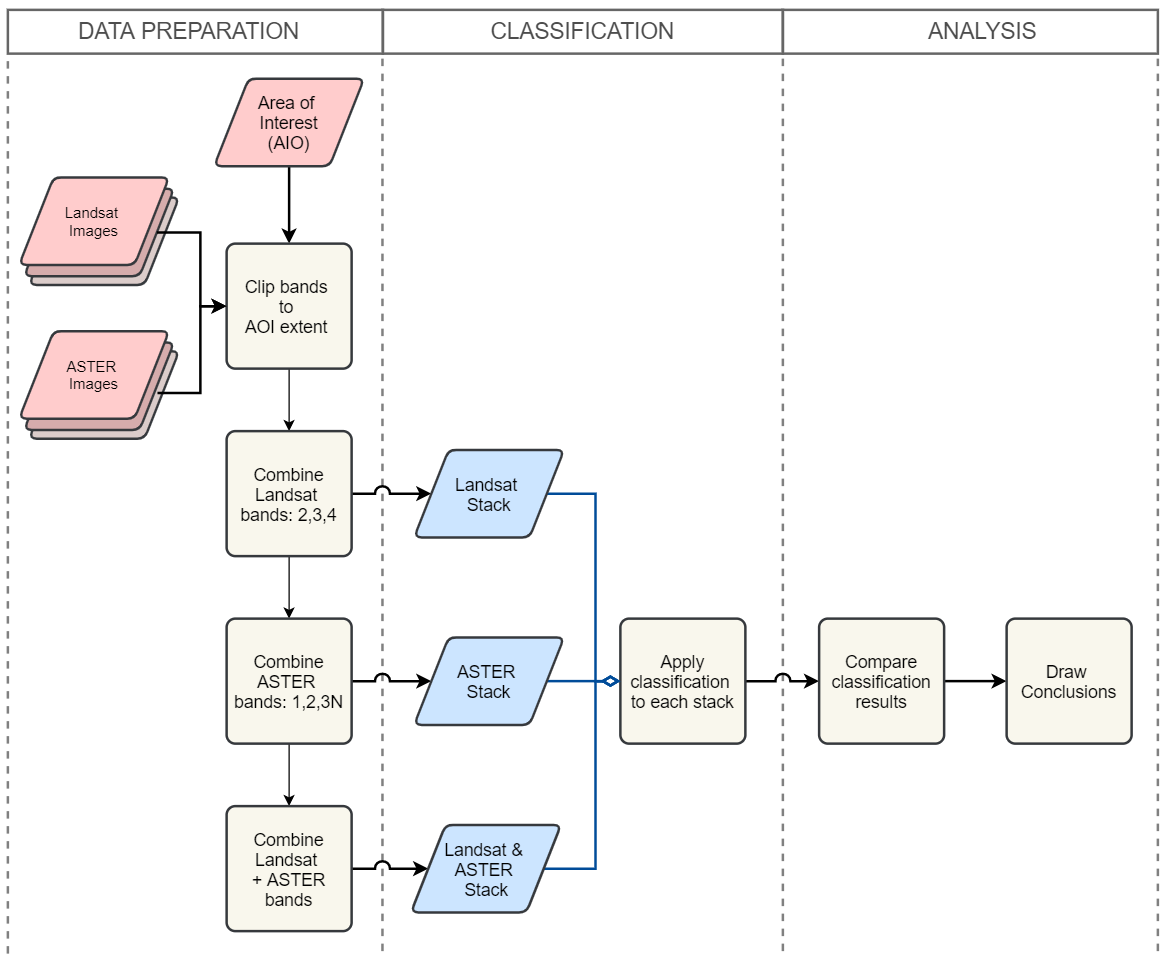

The diagram above was exported from draw.io. Its source (the exported page's mxGraphModel, read from the mxfile embedded in the PNG):
<mxGraphModel dx="3350" dy="2550" grid="1" gridSize="10" guides="1" tooltips="1" connect="1" arrows="1" fold="1" page="1" pageScale="1" pageWidth="850" pageHeight="1100" math="0" shadow="0">
  <root>
    <mxCell id="0" />
    <mxCell id="1" parent="0" />
    <mxCell id="2" value="" style="rounded=0;whiteSpace=wrap;html=1;fontSize=16;fillColor=none;strokeColor=#666666;strokeWidth=2;fontColor=#4D4D4D;" vertex="1" parent="1">
      <mxGeometry x="-190" y="-1013" width="300" height="35" as="geometry" />
    </mxCell>
    <mxCell id="3" value="" style="rounded=0;whiteSpace=wrap;html=1;fontSize=18;fillColor=none;strokeWidth=2;fontColor=#4D4D4D;strokeColor=#666666;" vertex="1" parent="1">
      <mxGeometry x="-810" y="-1013" width="300" height="35" as="geometry" />
    </mxCell>
    <mxCell id="4" value="" style="endArrow=none;dashed=1;html=1;fontSize=16;exitX=0;exitY=0;exitDx=0;exitDy=0;strokeWidth=2;strokeColor=#808080;" edge="1" parent="1">
      <mxGeometry width="50" height="50" relative="1" as="geometry">
        <mxPoint x="-190" y="-260" as="sourcePoint" />
        <mxPoint x="-190" y="-980" as="targetPoint" />
      </mxGeometry>
    </mxCell>
    <mxCell id="5" value="" style="endArrow=none;dashed=1;html=1;fontSize=16;exitX=0;exitY=0;exitDx=0;exitDy=0;strokeWidth=2;strokeColor=#808080;" edge="1" parent="1">
      <mxGeometry width="50" height="50" relative="1" as="geometry">
        <mxPoint x="-510.3299999999999" y="-260" as="sourcePoint" />
        <mxPoint x="-510.3299999999999" y="-980" as="targetPoint" />
      </mxGeometry>
    </mxCell>
    <mxCell id="6" value="" style="group;fontSize=14;" vertex="1" connectable="0" parent="1">
      <mxGeometry x="-801" y="-879" width="128" height="86" as="geometry" />
    </mxCell>
    <mxCell id="7" value="" style="shape=parallelogram;html=1;strokeWidth=2;perimeter=parallelogramPerimeter;whiteSpace=wrap;rounded=1;arcSize=12;size=0.23;strokeColor=#36393d;fillColor=#DBCCCA;" vertex="1" parent="6">
      <mxGeometry x="8" y="16" width="120" height="70" as="geometry" />
    </mxCell>
    <mxCell id="8" value="" style="shape=parallelogram;html=1;strokeWidth=2;perimeter=parallelogramPerimeter;whiteSpace=wrap;rounded=1;arcSize=12;size=0.23;strokeColor=#36393d;fillColor=#D6ACAC;" vertex="1" parent="6">
      <mxGeometry x="4" y="9" width="120" height="70" as="geometry" />
    </mxCell>
    <mxCell id="9" value="Landsat &lt;br&gt;Images" style="shape=parallelogram;html=1;strokeWidth=2;perimeter=parallelogramPerimeter;whiteSpace=wrap;rounded=1;arcSize=12;size=0.23;fillColor=#ffcccc;strokeColor=#36393d;" vertex="1" parent="6">
      <mxGeometry width="120" height="70" as="geometry" />
    </mxCell>
    <mxCell id="10" value="" style="group" vertex="1" connectable="0" parent="1">
      <mxGeometry x="-801" y="-756" width="128" height="86" as="geometry" />
    </mxCell>
    <mxCell id="11" value="" style="shape=parallelogram;html=1;strokeWidth=2;perimeter=parallelogramPerimeter;whiteSpace=wrap;rounded=1;arcSize=12;size=0.23;strokeColor=#36393d;fillColor=#DBCCCA;" vertex="1" parent="10">
      <mxGeometry x="8" y="16" width="120" height="70" as="geometry" />
    </mxCell>
    <mxCell id="12" value="" style="shape=parallelogram;html=1;strokeWidth=2;perimeter=parallelogramPerimeter;whiteSpace=wrap;rounded=1;arcSize=12;size=0.23;strokeColor=#36393d;fillColor=#D6ACAC;" vertex="1" parent="10">
      <mxGeometry x="4" y="9" width="120" height="70" as="geometry" />
    </mxCell>
    <mxCell id="13" value="ASTER&amp;nbsp;&lt;br&gt;Images" style="shape=parallelogram;html=1;strokeWidth=2;perimeter=parallelogramPerimeter;whiteSpace=wrap;rounded=1;arcSize=12;size=0.23;fillColor=#ffcccc;strokeColor=#36393d;" vertex="1" parent="10">
      <mxGeometry width="120" height="70" as="geometry" />
    </mxCell>
    <mxCell id="14" style="edgeStyle=orthogonalEdgeStyle;rounded=0;orthogonalLoop=1;jettySize=auto;html=1;entryX=0.5;entryY=0;entryDx=0;entryDy=0;jumpSize=10;strokeWidth=2;" edge="1" source="15" target="17" parent="1">
      <mxGeometry relative="1" as="geometry" />
    </mxCell>
    <mxCell id="15" value="Area of &lt;br&gt;Interest&lt;br style=&quot;font-size: 14px&quot;&gt;(AIO)" style="shape=parallelogram;html=1;strokeWidth=2;perimeter=parallelogramPerimeter;whiteSpace=wrap;rounded=1;arcSize=12;size=0.23;fillColor=#ffcccc;strokeColor=#36393d;fontSize=14;" vertex="1" parent="1">
      <mxGeometry x="-645" y="-958" width="120" height="70" as="geometry" />
    </mxCell>
    <mxCell id="16" style="edgeStyle=orthogonalEdgeStyle;rounded=0;orthogonalLoop=1;jettySize=auto;html=1;entryX=0.5;entryY=0;entryDx=0;entryDy=0;jumpSize=10;" edge="1" source="17" target="20" parent="1">
      <mxGeometry relative="1" as="geometry" />
    </mxCell>
    <mxCell id="17" value="Clip bands &lt;br style=&quot;font-size: 14px;&quot;&gt;to &lt;br style=&quot;font-size: 14px;&quot;&gt;AOI extent&amp;nbsp;" style="rounded=1;whiteSpace=wrap;html=1;absoluteArcSize=1;arcSize=14;strokeWidth=2;fillColor=#f9f7ed;strokeColor=#36393d;fontSize=14;" vertex="1" parent="1">
      <mxGeometry x="-635" y="-826" width="100" height="100" as="geometry" />
    </mxCell>
    <mxCell id="18" style="edgeStyle=orthogonalEdgeStyle;rounded=0;orthogonalLoop=1;jettySize=auto;html=1;entryX=0.5;entryY=0;entryDx=0;entryDy=0;jumpSize=10;" edge="1" source="20" target="25" parent="1">
      <mxGeometry relative="1" as="geometry" />
    </mxCell>
    <mxCell id="19" style="edgeStyle=orthogonalEdgeStyle;rounded=0;orthogonalLoop=1;jettySize=auto;html=1;jumpStyle=arc;jumpSize=10;strokeWidth=2;" edge="1" source="20" target="34" parent="1">
      <mxGeometry relative="1" as="geometry" />
    </mxCell>
    <mxCell id="20" value="Combine Landsat &lt;br&gt;bands: 2,3,4" style="rounded=1;whiteSpace=wrap;html=1;absoluteArcSize=1;arcSize=14;strokeWidth=2;fillColor=#f9f7ed;strokeColor=#36393d;fontSize=14;" vertex="1" parent="1">
      <mxGeometry x="-635" y="-676" width="100" height="100" as="geometry" />
    </mxCell>
    <mxCell id="21" style="edgeStyle=orthogonalEdgeStyle;rounded=0;orthogonalLoop=1;jettySize=auto;html=1;jumpStyle=arc;jumpSize=10;strokeWidth=2;" edge="1" source="22" target="29" parent="1">
      <mxGeometry relative="1" as="geometry" />
    </mxCell>
    <mxCell id="22" value="Apply classification &lt;br&gt;to each stack" style="rounded=1;whiteSpace=wrap;html=1;absoluteArcSize=1;arcSize=14;strokeWidth=2;fillColor=#f9f7ed;strokeColor=#36393d;fontSize=14;" vertex="1" parent="1">
      <mxGeometry x="-320" y="-526" width="100" height="100" as="geometry" />
    </mxCell>
    <mxCell id="23" style="edgeStyle=orthogonalEdgeStyle;rounded=0;orthogonalLoop=1;jettySize=auto;html=1;jumpStyle=arc;jumpSize=10;strokeWidth=2;" edge="1" source="25" target="36" parent="1">
      <mxGeometry relative="1" as="geometry" />
    </mxCell>
    <mxCell id="24" style="edgeStyle=orthogonalEdgeStyle;rounded=0;orthogonalLoop=1;jettySize=auto;html=1;entryX=0.5;entryY=0;entryDx=0;entryDy=0;jumpSize=10;" edge="1" source="25" target="27" parent="1">
      <mxGeometry relative="1" as="geometry" />
    </mxCell>
    <mxCell id="25" value="Combine ASTER &lt;br&gt;bands: 1,2,3N" style="rounded=1;whiteSpace=wrap;html=1;absoluteArcSize=1;arcSize=14;strokeWidth=2;fillColor=#f9f7ed;strokeColor=#36393d;fontSize=14;" vertex="1" parent="1">
      <mxGeometry x="-635" y="-526" width="100" height="100" as="geometry" />
    </mxCell>
    <mxCell id="26" style="edgeStyle=orthogonalEdgeStyle;rounded=0;orthogonalLoop=1;jettySize=auto;html=1;entryX=0;entryY=0.5;entryDx=0;entryDy=0;jumpStyle=arc;jumpSize=10;strokeWidth=2;" edge="1" source="27" target="38" parent="1">
      <mxGeometry relative="1" as="geometry" />
    </mxCell>
    <mxCell id="27" value="Combine Landsat &lt;br style=&quot;font-size: 14px;&quot;&gt;+ ASTER bands" style="rounded=1;whiteSpace=wrap;html=1;absoluteArcSize=1;arcSize=14;strokeWidth=2;fillColor=#f9f7ed;strokeColor=#36393d;fontSize=14;" vertex="1" parent="1">
      <mxGeometry x="-635" y="-376" width="100" height="100" as="geometry" />
    </mxCell>
    <mxCell id="28" style="edgeStyle=orthogonalEdgeStyle;rounded=0;orthogonalLoop=1;jettySize=auto;html=1;entryX=0;entryY=0.5;entryDx=0;entryDy=0;strokeWidth=2;" edge="1" source="29" target="30" parent="1">
      <mxGeometry relative="1" as="geometry" />
    </mxCell>
    <mxCell id="29" value="Compare classification results" style="rounded=1;whiteSpace=wrap;html=1;absoluteArcSize=1;arcSize=14;strokeWidth=2;fillColor=#f9f7ed;strokeColor=#36393d;fontSize=14;" vertex="1" parent="1">
      <mxGeometry x="-161" y="-526" width="100" height="100" as="geometry" />
    </mxCell>
    <mxCell id="30" value="Draw &lt;br style=&quot;font-size: 14px;&quot;&gt;Conclusions" style="rounded=1;whiteSpace=wrap;html=1;absoluteArcSize=1;arcSize=14;strokeWidth=2;fillColor=#f9f7ed;strokeColor=#36393d;fontSize=14;" vertex="1" parent="1">
      <mxGeometry x="-11" y="-526" width="100" height="100" as="geometry" />
    </mxCell>
    <mxCell id="31" style="edgeStyle=orthogonalEdgeStyle;rounded=0;orthogonalLoop=1;jettySize=auto;html=1;entryX=0;entryY=0.5;entryDx=0;entryDy=0;jumpSize=10;strokeWidth=2;" edge="1" source="8" target="17" parent="1">
      <mxGeometry relative="1" as="geometry" />
    </mxCell>
    <mxCell id="32" style="edgeStyle=orthogonalEdgeStyle;rounded=0;orthogonalLoop=1;jettySize=auto;html=1;entryX=0;entryY=0.5;entryDx=0;entryDy=0;exitX=0.889;exitY=0.579;exitDx=0;exitDy=0;exitPerimeter=0;jumpSize=10;strokeWidth=2;" edge="1" source="12" target="17" parent="1">
      <mxGeometry relative="1" as="geometry" />
    </mxCell>
    <mxCell id="33" style="edgeStyle=orthogonalEdgeStyle;rounded=0;orthogonalLoop=1;jettySize=auto;html=1;entryX=0;entryY=0.5;entryDx=0;entryDy=0;endArrow=diamondThin;endFill=0;strokeColor=#004C99;strokeWidth=2;endSize=10;" edge="1" source="34" target="22" parent="1">
      <mxGeometry relative="1" as="geometry">
        <Array as="points">
          <mxPoint x="-340" y="-626" />
          <mxPoint x="-340" y="-476" />
        </Array>
      </mxGeometry>
    </mxCell>
    <mxCell id="34" value="Landsat &lt;br&gt;Stack" style="shape=parallelogram;html=1;strokeWidth=2;perimeter=parallelogramPerimeter;whiteSpace=wrap;rounded=1;arcSize=12;size=0.23;strokeColor=#36393d;fillColor=#CCE5FF;fontSize=14;" vertex="1" parent="1">
      <mxGeometry x="-485" y="-661" width="120" height="70" as="geometry" />
    </mxCell>
    <mxCell id="35" style="edgeStyle=orthogonalEdgeStyle;rounded=0;orthogonalLoop=1;jettySize=auto;html=1;entryX=0;entryY=0.5;entryDx=0;entryDy=0;endArrow=diamondThin;endFill=0;strokeColor=#004C99;strokeWidth=2;endSize=10;" edge="1" source="36" target="22" parent="1">
      <mxGeometry relative="1" as="geometry" />
    </mxCell>
    <mxCell id="36" value="ASTER &lt;br style=&quot;font-size: 14px;&quot;&gt;Stack" style="shape=parallelogram;html=1;strokeWidth=2;perimeter=parallelogramPerimeter;whiteSpace=wrap;rounded=1;arcSize=12;size=0.23;strokeColor=#36393d;fillColor=#CCE5FF;fontSize=14;" vertex="1" parent="1">
      <mxGeometry x="-485" y="-511" width="120" height="70" as="geometry" />
    </mxCell>
    <mxCell id="37" style="edgeStyle=orthogonalEdgeStyle;rounded=0;orthogonalLoop=1;jettySize=auto;html=1;entryX=0;entryY=0.5;entryDx=0;entryDy=0;endArrow=diamondThin;endFill=0;strokeColor=#004C99;strokeWidth=2;endSize=10;" edge="1" source="38" target="22" parent="1">
      <mxGeometry relative="1" as="geometry">
        <Array as="points">
          <mxPoint x="-340" y="-326" />
          <mxPoint x="-340" y="-476" />
        </Array>
      </mxGeometry>
    </mxCell>
    <mxCell id="38" value="Landsat &amp;amp; &lt;br style=&quot;font-size: 14px;&quot;&gt;ASTER &lt;br style=&quot;font-size: 14px;&quot;&gt;Stack" style="shape=parallelogram;html=1;strokeWidth=2;perimeter=parallelogramPerimeter;whiteSpace=wrap;rounded=1;arcSize=12;size=0.23;strokeColor=#36393d;fillColor=#CCE5FF;fontSize=14;" vertex="1" parent="1">
      <mxGeometry x="-487.5" y="-361" width="120" height="70" as="geometry" />
    </mxCell>
    <mxCell id="39" value="" style="endArrow=none;dashed=1;html=1;fontSize=16;exitX=0;exitY=0;exitDx=0;exitDy=0;strokeWidth=2;strokeColor=#808080;" edge="1" parent="1">
      <mxGeometry width="50" height="50" relative="1" as="geometry">
        <mxPoint x="110" y="-259.99999999999955" as="sourcePoint" />
        <mxPoint x="110" y="-980" as="targetPoint" />
      </mxGeometry>
    </mxCell>
    <mxCell id="40" value="" style="endArrow=none;dashed=1;html=1;fontSize=16;exitX=0;exitY=0;exitDx=0;exitDy=0;strokeWidth=2;strokeColor=#808080;spacing=2;sketch=0;" edge="1" parent="1">
      <mxGeometry width="50" height="50" relative="1" as="geometry">
        <mxPoint x="-810" y="-258" as="sourcePoint" />
        <mxPoint x="-810" y="-978" as="targetPoint" />
      </mxGeometry>
    </mxCell>
    <mxCell id="41" value="" style="rounded=0;whiteSpace=wrap;html=1;fontSize=16;fillColor=none;strokeColor=#666666;strokeWidth=2;" vertex="1" parent="1">
      <mxGeometry x="-510" y="-1013" width="320" height="35" as="geometry" />
    </mxCell>
    <mxCell id="42" value="DATA PREPARATION" style="text;html=1;align=center;verticalAlign=middle;whiteSpace=wrap;rounded=0;fontSize=18;fontColor=#4D4D4D;" vertex="1" parent="1">
      <mxGeometry x="-770" y="-1005.5" width="210" height="20" as="geometry" />
    </mxCell>
    <mxCell id="43" value="CLASSIFICATION" style="text;html=1;strokeColor=none;fillColor=none;align=center;verticalAlign=middle;whiteSpace=wrap;rounded=0;fontSize=18;fontColor=#4D4D4D;" vertex="1" parent="1">
      <mxGeometry x="-435" y="-1005.5" width="170" height="20" as="geometry" />
    </mxCell>
    <mxCell id="44" value="ANALYSIS" style="text;html=1;strokeColor=none;fillColor=none;align=center;verticalAlign=middle;whiteSpace=wrap;rounded=0;fontSize=18;fontColor=#4D4D4D;" vertex="1" parent="1">
      <mxGeometry x="-70" y="-1005.5" width="80" height="20" as="geometry" />
    </mxCell>
  </root>
</mxGraphModel>